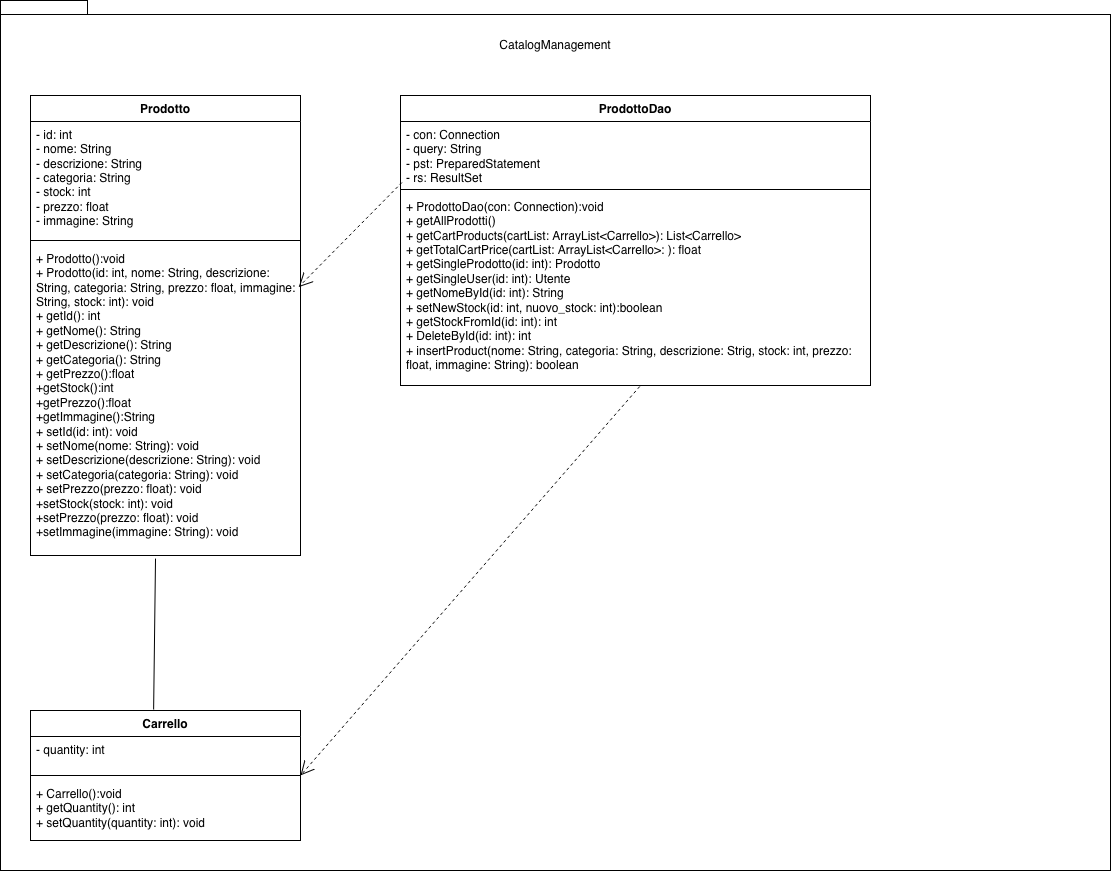

The diagram above was exported from draw.io. Its source (the exported page's mxGraphModel, read from the mxfile embedded in the PNG):
<mxGraphModel dx="1698" dy="953" grid="1" gridSize="10" guides="1" tooltips="1" connect="1" arrows="1" fold="1" page="1" pageScale="1" pageWidth="10000" pageHeight="10000" math="0" shadow="0">
  <root>
    <mxCell id="0" />
    <mxCell id="1" parent="0" />
    <mxCell id="fJ3wJb_7sqbznTFq-LTu-1" parent="1" style="shape=folder;fontStyle=1;spacingTop=10;tabWidth=40;tabHeight=14;tabPosition=left;html=1;whiteSpace=wrap;" value="" vertex="1">
      <mxGeometry height="870" width="1110" x="390" y="210" as="geometry" />
    </mxCell>
    <mxCell id="fJ3wJb_7sqbznTFq-LTu-2" parent="1" style="text;html=1;whiteSpace=wrap;strokeColor=none;fillColor=none;align=center;verticalAlign=middle;rounded=0;" value="CatalogManagement" vertex="1">
      <mxGeometry height="30" width="60" x="915" y="240" as="geometry" />
    </mxCell>
    <mxCell id="fJ3wJb_7sqbznTFq-LTu-3" parent="1" style="swimlane;fontStyle=1;align=center;verticalAlign=top;childLayout=stackLayout;horizontal=1;startSize=26;horizontalStack=0;resizeParent=1;resizeParentMax=0;resizeLast=0;collapsible=1;marginBottom=0;whiteSpace=wrap;html=1;" value="Prodotto" vertex="1">
      <mxGeometry height="460" width="270" x="420" y="305" as="geometry">
        <mxRectangle height="30" width="80" x="640" y="300" as="alternateBounds" />
      </mxGeometry>
    </mxCell>
    <mxCell id="fJ3wJb_7sqbznTFq-LTu-4" parent="fJ3wJb_7sqbznTFq-LTu-3" style="text;strokeColor=none;fillColor=none;align=left;verticalAlign=top;spacingLeft=4;spacingRight=4;overflow=hidden;rotatable=0;points=[[0,0.5],[1,0.5]];portConstraint=eastwest;whiteSpace=wrap;html=1;" value="&lt;div&gt;- id: int&lt;/div&gt;&lt;div&gt;- nome: String&lt;/div&gt;&lt;div&gt;- descrizione: String&lt;span style=&quot;white-space: pre;&quot;&gt;&#09;&lt;/span&gt;&lt;/div&gt;&lt;div&gt;&lt;span style=&quot;white-space: pre;&quot;&gt;- categoria: String&lt;/span&gt;&lt;/div&gt;&lt;div&gt;&lt;span style=&quot;white-space: pre;&quot;&gt;- stock: int&lt;/span&gt;&lt;/div&gt;&lt;div&gt;&lt;span style=&quot;white-space: pre;&quot;&gt;- prezzo: float&lt;/span&gt;&lt;/div&gt;&lt;div&gt;&lt;span style=&quot;white-space: pre;&quot;&gt;- immagine: String&lt;/span&gt;&lt;/div&gt;&lt;div&gt;&lt;span style=&quot;white-space: pre;&quot;&gt;&lt;br&gt;&lt;/span&gt;&lt;/div&gt;&lt;div&gt;&lt;span style=&quot;white-space: pre;&quot;&gt;&lt;br&gt;&lt;/span&gt;&lt;/div&gt;&lt;div&gt;&lt;span style=&quot;white-space: pre;&quot;&gt;&lt;br&gt;&lt;/span&gt;&lt;/div&gt;" vertex="1">
      <mxGeometry height="114" width="270" y="26" as="geometry" />
    </mxCell>
    <mxCell id="fJ3wJb_7sqbznTFq-LTu-5" parent="fJ3wJb_7sqbznTFq-LTu-3" style="line;strokeWidth=1;fillColor=none;align=left;verticalAlign=middle;spacingTop=-1;spacingLeft=3;spacingRight=3;rotatable=0;labelPosition=right;points=[];portConstraint=eastwest;strokeColor=inherit;" value="" vertex="1">
      <mxGeometry height="10" width="270" y="140" as="geometry" />
    </mxCell>
    <mxCell id="fJ3wJb_7sqbznTFq-LTu-6" parent="fJ3wJb_7sqbznTFq-LTu-3" style="text;strokeColor=none;fillColor=none;align=left;verticalAlign=top;spacingLeft=4;spacingRight=4;overflow=hidden;rotatable=0;points=[[0,0.5],[1,0.5]];portConstraint=eastwest;whiteSpace=wrap;html=1;" value="&lt;div&gt;+ Prodotto():void&lt;/div&gt;&lt;div&gt;+ Prodotto(id: int, nome: String, descrizione: String, categoria: String, prezzo: float, immagine: String, stock: int): void&lt;/div&gt;&lt;div&gt;+ getId(): int&lt;/div&gt;&lt;div&gt;+ getNome(): String&lt;/div&gt;&lt;div&gt;+ getDescrizione(): String&lt;/div&gt;&lt;div&gt;+ getCategoria(): String&lt;/div&gt;&lt;div&gt;+ getPrezzo():float&lt;/div&gt;&lt;div&gt;+getStock():int&lt;/div&gt;&lt;div&gt;+getPrezzo():float&lt;/div&gt;&lt;div&gt;+getImmagine():String&lt;/div&gt;&lt;div&gt;&lt;div&gt;&lt;/div&gt;&lt;div&gt;+ setId(id: int): void&lt;/div&gt;&lt;div&gt;+ setNome(nome: String): void&lt;/div&gt;&lt;div&gt;+ setDescrizione(descrizione: String): void&lt;/div&gt;&lt;div&gt;+ setCategoria(categoria: String): void&lt;/div&gt;&lt;div&gt;+ setPrezzo(prezzo: float): void&lt;/div&gt;&lt;div&gt;+setStock(stock: int): void&lt;/div&gt;&lt;div&gt;+setPrezzo(prezzo: float): void&lt;/div&gt;&lt;div&gt;+setImmagine(immagine: String): void&lt;/div&gt;&lt;br&gt;&lt;/div&gt;" vertex="1">
      <mxGeometry height="310" width="270" y="150" as="geometry" />
    </mxCell>
    <mxCell id="fJ3wJb_7sqbznTFq-LTu-13" parent="1" style="swimlane;fontStyle=1;align=center;verticalAlign=top;childLayout=stackLayout;horizontal=1;startSize=26;horizontalStack=0;resizeParent=1;resizeParentMax=0;resizeLast=0;collapsible=1;marginBottom=0;whiteSpace=wrap;html=1;" value="ProdottoDao" vertex="1">
      <mxGeometry height="290" width="470" x="790" y="305" as="geometry">
        <mxRectangle height="30" width="80" x="640" y="300" as="alternateBounds" />
      </mxGeometry>
    </mxCell>
    <mxCell id="fJ3wJb_7sqbznTFq-LTu-14" parent="fJ3wJb_7sqbznTFq-LTu-13" style="text;strokeColor=none;fillColor=none;align=left;verticalAlign=top;spacingLeft=4;spacingRight=4;overflow=hidden;rotatable=0;points=[[0,0.5],[1,0.5]];portConstraint=eastwest;whiteSpace=wrap;html=1;" value="&lt;div&gt;- con: Connection&lt;/div&gt;&lt;div&gt;- query: String&lt;/div&gt;&lt;div&gt;- pst: PreparedStatement&lt;span style=&quot;white-space: pre;&quot;&gt;&#09;&lt;/span&gt;&lt;/div&gt;&lt;div&gt;&lt;span style=&quot;white-space: pre;&quot;&gt;- rs: ResultSet&lt;/span&gt;&lt;/div&gt;&lt;div&gt;&lt;span style=&quot;white-space: pre;&quot;&gt;&lt;br&gt;&lt;/span&gt;&lt;/div&gt;" vertex="1">
      <mxGeometry height="64" width="470" y="26" as="geometry" />
    </mxCell>
    <mxCell id="fJ3wJb_7sqbznTFq-LTu-15" parent="fJ3wJb_7sqbznTFq-LTu-13" style="line;strokeWidth=1;fillColor=none;align=left;verticalAlign=middle;spacingTop=-1;spacingLeft=3;spacingRight=3;rotatable=0;labelPosition=right;points=[];portConstraint=eastwest;strokeColor=inherit;" value="" vertex="1">
      <mxGeometry height="8" width="470" y="90" as="geometry" />
    </mxCell>
    <mxCell id="fJ3wJb_7sqbznTFq-LTu-16" parent="fJ3wJb_7sqbznTFq-LTu-13" style="text;strokeColor=none;fillColor=none;align=left;verticalAlign=top;spacingLeft=4;spacingRight=4;overflow=hidden;rotatable=0;points=[[0,0.5],[1,0.5]];portConstraint=eastwest;whiteSpace=wrap;html=1;" value="&lt;div&gt;+ ProdottoDao(con: Connection):void&lt;/div&gt;&lt;div&gt;+ getAllProdotti()&lt;/div&gt;&lt;div&gt;+ getCartProducts(cartList: ArrayList&amp;lt;Carrello&amp;gt;): List&amp;lt;Carrello&amp;gt;&lt;/div&gt;&lt;div&gt;+ getTotalCartPrice(cartList:&amp;nbsp;ArrayList&amp;lt;Carrello&amp;gt;: ): float&amp;nbsp;&lt;/div&gt;&lt;div&gt;+ getSingleProdotto(id: int): Prodotto&lt;/div&gt;&lt;div&gt;+ getSingleUser(id: int): Utente&lt;/div&gt;&lt;div&gt;+ getNomeById(id: int): String&lt;/div&gt;&lt;div&gt;+ setNewStock(id: int, nuovo_stock: int):boolean&lt;/div&gt;&lt;div&gt;+ getStockFromId(id: int): int&lt;/div&gt;&lt;div&gt;+ DeleteById(id: int): int&lt;/div&gt;&lt;div&gt;+ insertProduct(nome: String, categoria: String, descrizione: Strig, stock: int, prezzo: float, immagine: String): boolean&lt;/div&gt;" vertex="1">
      <mxGeometry height="192" width="470" y="98" as="geometry" />
    </mxCell>
    <mxCell id="fJ3wJb_7sqbznTFq-LTu-17" edge="1" parent="1" source="fJ3wJb_7sqbznTFq-LTu-14" style="endArrow=open;endSize=12;dashed=1;html=1;rounded=0;exitX=0.003;exitY=0.953;exitDx=0;exitDy=0;exitPerimeter=0;entryX=0.993;entryY=0.134;entryDx=0;entryDy=0;entryPerimeter=0;" target="fJ3wJb_7sqbznTFq-LTu-6" value="">
      <mxGeometry relative="1" width="160" as="geometry">
        <mxPoint x="715" y="460" as="sourcePoint" />
        <mxPoint x="875" y="460" as="targetPoint" />
      </mxGeometry>
    </mxCell>
    <mxCell id="o7JYfM3a7fpJ9rWB-YWd-2" parent="1" style="swimlane;fontStyle=1;align=center;verticalAlign=top;childLayout=stackLayout;horizontal=1;startSize=26;horizontalStack=0;resizeParent=1;resizeParentMax=0;resizeLast=0;collapsible=1;marginBottom=0;whiteSpace=wrap;html=1;" value="Carrello" vertex="1">
      <mxGeometry height="130" width="270" x="420" y="920" as="geometry">
        <mxRectangle height="30" width="80" x="640" y="300" as="alternateBounds" />
      </mxGeometry>
    </mxCell>
    <mxCell id="o7JYfM3a7fpJ9rWB-YWd-3" parent="o7JYfM3a7fpJ9rWB-YWd-2" style="text;strokeColor=none;fillColor=none;align=left;verticalAlign=top;spacingLeft=4;spacingRight=4;overflow=hidden;rotatable=0;points=[[0,0.5],[1,0.5]];portConstraint=eastwest;whiteSpace=wrap;html=1;" value="&lt;div&gt;- quantity: int&lt;/div&gt;&lt;div&gt;&lt;span style=&quot;white-space: pre;&quot;&gt;&lt;br&gt;&lt;/span&gt;&lt;/div&gt;" vertex="1">
      <mxGeometry height="34" width="270" y="26" as="geometry" />
    </mxCell>
    <mxCell id="o7JYfM3a7fpJ9rWB-YWd-4" parent="o7JYfM3a7fpJ9rWB-YWd-2" style="line;strokeWidth=1;fillColor=none;align=left;verticalAlign=middle;spacingTop=-1;spacingLeft=3;spacingRight=3;rotatable=0;labelPosition=right;points=[];portConstraint=eastwest;strokeColor=inherit;" value="" vertex="1">
      <mxGeometry height="10" width="270" y="60" as="geometry" />
    </mxCell>
    <mxCell id="o7JYfM3a7fpJ9rWB-YWd-5" parent="o7JYfM3a7fpJ9rWB-YWd-2" style="text;strokeColor=none;fillColor=none;align=left;verticalAlign=top;spacingLeft=4;spacingRight=4;overflow=hidden;rotatable=0;points=[[0,0.5],[1,0.5]];portConstraint=eastwest;whiteSpace=wrap;html=1;" value="&lt;div&gt;+ Carrello():void&lt;/div&gt;&lt;div&gt;+ getQuantity(): int&amp;nbsp;&lt;/div&gt;&lt;div&gt;+ setQuantity(quantity: int): void&lt;/div&gt;" vertex="1">
      <mxGeometry height="60" width="270" y="70" as="geometry" />
    </mxCell>
    <mxCell id="o7JYfM3a7fpJ9rWB-YWd-6" edge="1" parent="1" source="o7JYfM3a7fpJ9rWB-YWd-2" style="endArrow=none;html=1;rounded=0;entryX=0.463;entryY=1.01;entryDx=0;entryDy=0;entryPerimeter=0;exitX=0.456;exitY=-0.008;exitDx=0;exitDy=0;exitPerimeter=0;" target="fJ3wJb_7sqbznTFq-LTu-6" value="">
      <mxGeometry height="50" relative="1" width="50" as="geometry">
        <mxPoint x="990" y="750" as="sourcePoint" />
        <mxPoint x="1040" y="700" as="targetPoint" />
      </mxGeometry>
    </mxCell>
    <mxCell id="o7JYfM3a7fpJ9rWB-YWd-7" edge="1" parent="1" source="fJ3wJb_7sqbznTFq-LTu-16" style="endArrow=open;endSize=12;dashed=1;html=1;rounded=0;exitX=0.509;exitY=1.005;exitDx=0;exitDy=0;exitPerimeter=0;entryX=1;entryY=0.5;entryDx=0;entryDy=0;" target="o7JYfM3a7fpJ9rWB-YWd-2" value="">
      <mxGeometry relative="1" width="160" as="geometry">
        <mxPoint x="823" y="460" as="sourcePoint" />
        <mxPoint x="720" y="565" as="targetPoint" />
      </mxGeometry>
    </mxCell>
  </root>
</mxGraphModel>